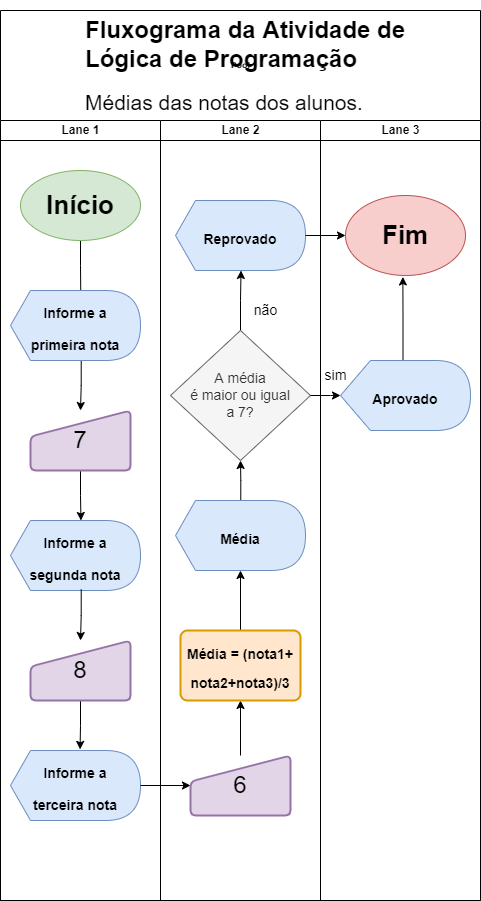

The diagram above was exported from draw.io. Its source (the exported page's mxGraphModel, read from the mxfile embedded in the PNG):
<mxGraphModel dx="1102" dy="1432" grid="1" gridSize="10" guides="1" tooltips="1" connect="1" arrows="1" fold="1" page="1" pageScale="1" pageWidth="1100" pageHeight="850" background="none" math="0" shadow="0">
  <root>
    <mxCell id="0" />
    <mxCell id="1" parent="0" />
    <mxCell id="77e6c97f196da883-1" value="Pool" style="swimlane;html=1;childLayout=stackLayout;startSize=110;rounded=0;shadow=0;labelBackgroundColor=none;strokeWidth=1;fontFamily=Verdana;fontSize=8;align=center;" parent="1" vertex="1">
      <mxGeometry x="130" y="-530" width="480" height="890" as="geometry" />
    </mxCell>
    <mxCell id="77e6c97f196da883-2" value="Lane 1" style="swimlane;html=1;startSize=20;" parent="77e6c97f196da883-1" vertex="1">
      <mxGeometry y="110" width="160" height="780" as="geometry" />
    </mxCell>
    <mxCell id="Pm74Noc_pL4uGhFZNPuK-7" style="edgeStyle=orthogonalEdgeStyle;rounded=0;orthogonalLoop=1;jettySize=auto;html=1;exitX=0.5;exitY=1;exitDx=0;exitDy=0;entryX=0.541;entryY=0.143;entryDx=0;entryDy=0;entryPerimeter=0;fontSize=26;" parent="77e6c97f196da883-2" source="Pm74Noc_pL4uGhFZNPuK-1" target="Pm74Noc_pL4uGhFZNPuK-5" edge="1">
      <mxGeometry relative="1" as="geometry" />
    </mxCell>
    <mxCell id="Pm74Noc_pL4uGhFZNPuK-1" value="&lt;b&gt;&lt;font style=&quot;font-size: 26px;&quot;&gt;Início&lt;/font&gt;&lt;/b&gt;" style="ellipse;whiteSpace=wrap;html=1;fillColor=#d5e8d4;strokeColor=#82b366;" parent="77e6c97f196da883-2" vertex="1">
      <mxGeometry x="20" y="50" width="120" height="70" as="geometry" />
    </mxCell>
    <mxCell id="Pm74Noc_pL4uGhFZNPuK-9" style="edgeStyle=orthogonalEdgeStyle;rounded=0;orthogonalLoop=1;jettySize=auto;html=1;exitX=0.544;exitY=0.986;exitDx=0;exitDy=0;exitPerimeter=0;entryX=0.5;entryY=0;entryDx=0;entryDy=0;fontSize=24;" parent="77e6c97f196da883-2" source="Pm74Noc_pL4uGhFZNPuK-5" target="Pm74Noc_pL4uGhFZNPuK-8" edge="1">
      <mxGeometry relative="1" as="geometry" />
    </mxCell>
    <mxCell id="Pm74Noc_pL4uGhFZNPuK-5" value="&lt;blockquote style=&quot;margin: 0 0 0 40px; border: none; padding: 0px;&quot;&gt;&lt;/blockquote&gt;&lt;b style=&quot;font-size: 14px; background-color: initial; line-height: 0.7;&quot;&gt;Informe a&lt;br&gt;&lt;/b&gt;&lt;font style=&quot;font-size: 14px;&quot;&gt;&lt;b style=&quot;line-height: 0.7;&quot;&gt;primeira nota&lt;/b&gt;&lt;/font&gt;" style="shape=display;whiteSpace=wrap;html=1;fontSize=26;fillColor=#dae8fc;strokeColor=#6c8ebf;size=0.15384615384615385;" parent="77e6c97f196da883-2" vertex="1">
      <mxGeometry x="10" y="170" width="130" height="70" as="geometry" />
    </mxCell>
    <mxCell id="Pm74Noc_pL4uGhFZNPuK-13" style="edgeStyle=orthogonalEdgeStyle;rounded=0;orthogonalLoop=1;jettySize=auto;html=1;exitX=0.5;exitY=1;exitDx=0;exitDy=0;entryX=0.542;entryY=0;entryDx=0;entryDy=0;entryPerimeter=0;fontSize=24;" parent="77e6c97f196da883-2" source="Pm74Noc_pL4uGhFZNPuK-8" target="Pm74Noc_pL4uGhFZNPuK-11" edge="1">
      <mxGeometry relative="1" as="geometry" />
    </mxCell>
    <mxCell id="Pm74Noc_pL4uGhFZNPuK-8" value="&lt;font style=&quot;font-size: 24px;&quot;&gt;7&lt;/font&gt;" style="html=1;strokeWidth=2;shape=manualInput;whiteSpace=wrap;rounded=1;size=26;arcSize=11;fontSize=14;fillColor=#e1d5e7;strokeColor=#9673a6;" parent="77e6c97f196da883-2" vertex="1">
      <mxGeometry x="30" y="290" width="100" height="60" as="geometry" />
    </mxCell>
    <mxCell id="Pm74Noc_pL4uGhFZNPuK-11" value="&lt;blockquote style=&quot;margin: 0 0 0 40px; border: none; padding: 0px;&quot;&gt;&lt;/blockquote&gt;&lt;b style=&quot;font-size: 14px; background-color: initial; line-height: 0.7;&quot;&gt;Informe a&lt;br&gt;&lt;/b&gt;&lt;font style=&quot;font-size: 14px;&quot;&gt;&lt;b style=&quot;line-height: 0.7;&quot;&gt;segunda nota&lt;/b&gt;&lt;/font&gt;" style="shape=display;whiteSpace=wrap;html=1;fontSize=26;fillColor=#dae8fc;strokeColor=#6c8ebf;size=0.15384615384615385;" parent="77e6c97f196da883-2" vertex="1">
      <mxGeometry x="10" y="400" width="130" height="70" as="geometry" />
    </mxCell>
    <mxCell id="Pm74Noc_pL4uGhFZNPuK-15" style="edgeStyle=orthogonalEdgeStyle;rounded=0;orthogonalLoop=1;jettySize=auto;html=1;exitX=0.5;exitY=1;exitDx=0;exitDy=0;entryX=0.535;entryY=-0.016;entryDx=0;entryDy=0;entryPerimeter=0;fontSize=24;" parent="77e6c97f196da883-2" source="Pm74Noc_pL4uGhFZNPuK-12" target="Pm74Noc_pL4uGhFZNPuK-14" edge="1">
      <mxGeometry relative="1" as="geometry" />
    </mxCell>
    <mxCell id="Pm74Noc_pL4uGhFZNPuK-12" value="&lt;font style=&quot;font-size: 24px;&quot;&gt;8&lt;/font&gt;" style="html=1;strokeWidth=2;shape=manualInput;whiteSpace=wrap;rounded=1;size=26;arcSize=11;fontSize=14;fillColor=#e1d5e7;strokeColor=#9673a6;" parent="77e6c97f196da883-2" vertex="1">
      <mxGeometry x="30" y="520" width="100" height="60" as="geometry" />
    </mxCell>
    <mxCell id="Pm74Noc_pL4uGhFZNPuK-10" style="edgeStyle=orthogonalEdgeStyle;rounded=0;orthogonalLoop=1;jettySize=auto;html=1;exitX=0.544;exitY=0.986;exitDx=0;exitDy=0;exitPerimeter=0;entryX=0.5;entryY=0;entryDx=0;entryDy=0;fontSize=24;" parent="77e6c97f196da883-2" source="Pm74Noc_pL4uGhFZNPuK-11" target="Pm74Noc_pL4uGhFZNPuK-12" edge="1">
      <mxGeometry relative="1" as="geometry" />
    </mxCell>
    <mxCell id="Pm74Noc_pL4uGhFZNPuK-14" value="&lt;blockquote style=&quot;margin: 0 0 0 40px; border: none; padding: 0px;&quot;&gt;&lt;/blockquote&gt;&lt;b style=&quot;font-size: 14px; background-color: initial; line-height: 0.7;&quot;&gt;Informe a&lt;br&gt;&lt;/b&gt;&lt;font style=&quot;font-size: 14px;&quot;&gt;&lt;b style=&quot;line-height: 0.7;&quot;&gt;terceira nota&lt;/b&gt;&lt;/font&gt;" style="shape=display;whiteSpace=wrap;html=1;fontSize=26;fillColor=#dae8fc;strokeColor=#6c8ebf;size=0.15384615384615385;" parent="77e6c97f196da883-2" vertex="1">
      <mxGeometry x="10" y="630" width="130" height="70" as="geometry" />
    </mxCell>
    <mxCell id="77e6c97f196da883-3" value="Lane 2" style="swimlane;html=1;startSize=20;" parent="77e6c97f196da883-1" vertex="1">
      <mxGeometry x="160" y="110" width="160" height="780" as="geometry" />
    </mxCell>
    <mxCell id="Pm74Noc_pL4uGhFZNPuK-20" style="edgeStyle=orthogonalEdgeStyle;rounded=0;orthogonalLoop=1;jettySize=auto;html=1;exitX=0.5;exitY=0;exitDx=0;exitDy=0;entryX=0.5;entryY=1;entryDx=0;entryDy=0;fontSize=14;" parent="77e6c97f196da883-3" source="Pm74Noc_pL4uGhFZNPuK-16" target="Pm74Noc_pL4uGhFZNPuK-18" edge="1">
      <mxGeometry relative="1" as="geometry" />
    </mxCell>
    <mxCell id="Pm74Noc_pL4uGhFZNPuK-16" value="&lt;font style=&quot;font-size: 24px;&quot;&gt;6&lt;/font&gt;" style="html=1;strokeWidth=2;shape=manualInput;whiteSpace=wrap;rounded=1;size=26;arcSize=11;fontSize=14;fillColor=#e1d5e7;strokeColor=#9673a6;" parent="77e6c97f196da883-3" vertex="1">
      <mxGeometry x="30" y="635" width="100" height="60" as="geometry" />
    </mxCell>
    <mxCell id="Pm74Noc_pL4uGhFZNPuK-21" style="edgeStyle=orthogonalEdgeStyle;rounded=0;orthogonalLoop=1;jettySize=auto;html=1;exitX=0.5;exitY=0;exitDx=0;exitDy=0;fontSize=14;" parent="77e6c97f196da883-3" source="Pm74Noc_pL4uGhFZNPuK-18" target="Pm74Noc_pL4uGhFZNPuK-19" edge="1">
      <mxGeometry relative="1" as="geometry" />
    </mxCell>
    <mxCell id="Pm74Noc_pL4uGhFZNPuK-18" value="&lt;font style=&quot;font-size: 14px;&quot;&gt;&lt;b&gt;Média = (nota1+&lt;br&gt;nota2+nota3)/3&lt;/b&gt;&lt;br&gt;&lt;/font&gt;" style="rounded=1;whiteSpace=wrap;html=1;absoluteArcSize=1;arcSize=14;strokeWidth=2;fontSize=24;fillColor=#ffe6cc;strokeColor=#d79b00;" parent="77e6c97f196da883-3" vertex="1">
      <mxGeometry x="20" y="510" width="120" height="70" as="geometry" />
    </mxCell>
    <mxCell id="Pm74Noc_pL4uGhFZNPuK-34" style="edgeStyle=orthogonalEdgeStyle;rounded=0;orthogonalLoop=1;jettySize=auto;html=1;exitX=0.502;exitY=0.003;exitDx=0;exitDy=0;exitPerimeter=0;entryX=0.5;entryY=1;entryDx=0;entryDy=0;fontSize=14;" parent="77e6c97f196da883-3" source="Pm74Noc_pL4uGhFZNPuK-19" target="Pm74Noc_pL4uGhFZNPuK-22" edge="1">
      <mxGeometry relative="1" as="geometry" />
    </mxCell>
    <mxCell id="Pm74Noc_pL4uGhFZNPuK-19" value="&lt;blockquote style=&quot;margin: 0 0 0 40px; border: none; padding: 0px;&quot;&gt;&lt;/blockquote&gt;&lt;span style=&quot;font-size: 14px;&quot;&gt;&lt;b&gt;Média&lt;/b&gt;&lt;/span&gt;" style="shape=display;whiteSpace=wrap;html=1;fontSize=26;fillColor=#dae8fc;strokeColor=#6c8ebf;size=0.15384615384615385;" parent="77e6c97f196da883-3" vertex="1">
      <mxGeometry x="15" y="380" width="130" height="70" as="geometry" />
    </mxCell>
    <mxCell id="Pm74Noc_pL4uGhFZNPuK-27" style="edgeStyle=orthogonalEdgeStyle;rounded=0;orthogonalLoop=1;jettySize=auto;html=1;exitX=0.5;exitY=0;exitDx=0;exitDy=0;entryX=0.504;entryY=1;entryDx=0;entryDy=0;entryPerimeter=0;fontSize=14;" parent="77e6c97f196da883-3" source="Pm74Noc_pL4uGhFZNPuK-22" target="Pm74Noc_pL4uGhFZNPuK-24" edge="1">
      <mxGeometry relative="1" as="geometry" />
    </mxCell>
    <mxCell id="Pm74Noc_pL4uGhFZNPuK-22" value="A média&lt;br&gt;é maior ou igual&lt;br&gt;a 7?" style="rhombus;whiteSpace=wrap;html=1;fontSize=14;fillColor=#f5f5f5;fontColor=#333333;strokeColor=#666666;" parent="77e6c97f196da883-3" vertex="1">
      <mxGeometry x="10" y="210" width="140" height="130" as="geometry" />
    </mxCell>
    <mxCell id="Pm74Noc_pL4uGhFZNPuK-24" value="&lt;blockquote style=&quot;margin: 0 0 0 40px; border: none; padding: 0px;&quot;&gt;&lt;/blockquote&gt;&lt;span style=&quot;font-size: 14px;&quot;&gt;&lt;b&gt;Reprovado&lt;/b&gt;&lt;/span&gt;" style="shape=display;whiteSpace=wrap;html=1;fontSize=26;fillColor=#dae8fc;strokeColor=#6c8ebf;size=0.15384615384615385;" parent="77e6c97f196da883-3" vertex="1">
      <mxGeometry x="15" y="80" width="130" height="70" as="geometry" />
    </mxCell>
    <mxCell id="Pm74Noc_pL4uGhFZNPuK-29" value="não" style="text;html=1;align=center;verticalAlign=middle;resizable=0;points=[];autosize=1;strokeColor=none;fillColor=none;fontSize=14;" parent="77e6c97f196da883-3" vertex="1">
      <mxGeometry x="80" y="175" width="50" height="30" as="geometry" />
    </mxCell>
    <mxCell id="77e6c97f196da883-4" value="Lane 3" style="swimlane;html=1;startSize=20;" parent="77e6c97f196da883-1" vertex="1">
      <mxGeometry x="320" y="110" width="160" height="780" as="geometry" />
    </mxCell>
    <mxCell id="Pm74Noc_pL4uGhFZNPuK-33" style="edgeStyle=orthogonalEdgeStyle;rounded=0;orthogonalLoop=1;jettySize=auto;html=1;exitX=0;exitY=0;exitDx=62.5;exitDy=0;exitPerimeter=0;entryX=0.478;entryY=1.018;entryDx=0;entryDy=0;entryPerimeter=0;fontSize=14;" parent="77e6c97f196da883-4" source="Pm74Noc_pL4uGhFZNPuK-25" target="Pm74Noc_pL4uGhFZNPuK-30" edge="1">
      <mxGeometry relative="1" as="geometry" />
    </mxCell>
    <mxCell id="Pm74Noc_pL4uGhFZNPuK-25" value="&lt;blockquote style=&quot;margin: 0 0 0 40px; border: none; padding: 0px;&quot;&gt;&lt;/blockquote&gt;&lt;span style=&quot;font-size: 14px;&quot;&gt;&lt;b&gt;Aprovado&lt;/b&gt;&lt;/span&gt;" style="shape=display;whiteSpace=wrap;html=1;fontSize=26;fillColor=#dae8fc;strokeColor=#6c8ebf;size=0.23076923076923078;" parent="77e6c97f196da883-4" vertex="1">
      <mxGeometry x="20" y="240" width="130" height="70" as="geometry" />
    </mxCell>
    <mxCell id="Pm74Noc_pL4uGhFZNPuK-28" value="sim" style="text;html=1;align=center;verticalAlign=middle;resizable=0;points=[];autosize=1;strokeColor=none;fillColor=none;fontSize=14;" parent="77e6c97f196da883-4" vertex="1">
      <mxGeometry x="-10" y="240" width="50" height="30" as="geometry" />
    </mxCell>
    <mxCell id="Pm74Noc_pL4uGhFZNPuK-30" value="&lt;span style=&quot;font-size: 26px;&quot;&gt;&lt;b&gt;Fim&lt;/b&gt;&lt;/span&gt;" style="ellipse;whiteSpace=wrap;html=1;fontSize=14;fillColor=#f8cecc;strokeColor=#b85450;" parent="77e6c97f196da883-4" vertex="1">
      <mxGeometry x="25" y="75" width="120" height="80" as="geometry" />
    </mxCell>
    <mxCell id="Pm74Noc_pL4uGhFZNPuK-17" style="edgeStyle=orthogonalEdgeStyle;rounded=0;orthogonalLoop=1;jettySize=auto;html=1;exitX=1;exitY=0.5;exitDx=0;exitDy=0;exitPerimeter=0;entryX=0;entryY=0.5;entryDx=0;entryDy=0;fontSize=24;" parent="77e6c97f196da883-1" source="Pm74Noc_pL4uGhFZNPuK-14" target="Pm74Noc_pL4uGhFZNPuK-16" edge="1">
      <mxGeometry relative="1" as="geometry" />
    </mxCell>
    <mxCell id="Pm74Noc_pL4uGhFZNPuK-26" style="edgeStyle=orthogonalEdgeStyle;rounded=0;orthogonalLoop=1;jettySize=auto;html=1;exitX=1;exitY=0.5;exitDx=0;exitDy=0;entryX=0;entryY=0.5;entryDx=0;entryDy=0;entryPerimeter=0;fontSize=14;" parent="77e6c97f196da883-1" source="Pm74Noc_pL4uGhFZNPuK-22" target="Pm74Noc_pL4uGhFZNPuK-25" edge="1">
      <mxGeometry relative="1" as="geometry">
        <Array as="points">
          <mxPoint x="330" y="385" />
          <mxPoint x="330" y="385" />
        </Array>
      </mxGeometry>
    </mxCell>
    <mxCell id="Pm74Noc_pL4uGhFZNPuK-31" style="edgeStyle=orthogonalEdgeStyle;rounded=0;orthogonalLoop=1;jettySize=auto;html=1;exitX=1;exitY=0.5;exitDx=0;exitDy=0;exitPerimeter=0;entryX=0;entryY=0.5;entryDx=0;entryDy=0;fontSize=14;" parent="77e6c97f196da883-1" source="Pm74Noc_pL4uGhFZNPuK-24" target="Pm74Noc_pL4uGhFZNPuK-30" edge="1">
      <mxGeometry relative="1" as="geometry" />
    </mxCell>
    <mxCell id="Pm74Noc_pL4uGhFZNPuK-4" value="&lt;h1&gt;Fluxograma da Atividade de Lógica de Programação&lt;/h1&gt;&lt;p&gt;&lt;font style=&quot;font-size: 21px;&quot;&gt;Médias das notas dos alunos.&amp;nbsp;&lt;/font&gt;&lt;/p&gt;" style="text;html=1;strokeColor=none;fillColor=none;spacing=5;spacingTop=-20;whiteSpace=wrap;overflow=hidden;rounded=0;" parent="1" vertex="1">
      <mxGeometry x="210" y="-530" width="380" height="120" as="geometry" />
    </mxCell>
  </root>
</mxGraphModel>